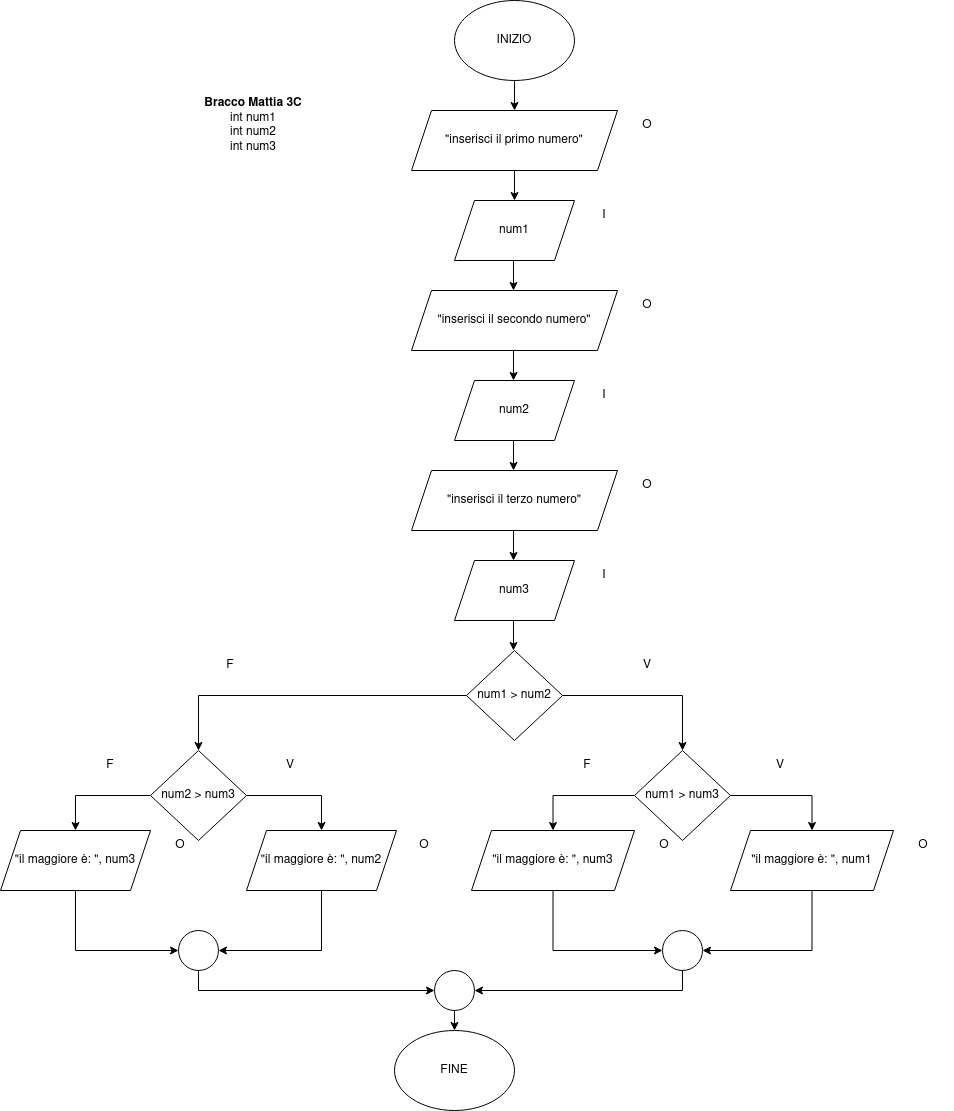

The diagram above was exported from draw.io. Its source (the exported page's mxGraphModel, read from the mxfile embedded in the PNG):
<mxGraphModel dx="1609" dy="434" grid="1" gridSize="10" guides="1" tooltips="1" connect="1" arrows="1" fold="1" page="1" pageScale="1" pageWidth="827" pageHeight="1169" math="0" shadow="0">
  <root>
    <mxCell id="0" />
    <mxCell id="1" parent="0" />
    <mxCell id="JjPotazaNBatN4YNnBBv-3" style="edgeStyle=orthogonalEdgeStyle;rounded=0;orthogonalLoop=1;jettySize=auto;html=1;exitX=0.5;exitY=1;exitDx=0;exitDy=0;entryX=0.5;entryY=0;entryDx=0;entryDy=0;" edge="1" parent="1" source="JjPotazaNBatN4YNnBBv-1" target="JjPotazaNBatN4YNnBBv-2">
      <mxGeometry relative="1" as="geometry" />
    </mxCell>
    <mxCell id="JjPotazaNBatN4YNnBBv-1" value="INIZIO" style="ellipse;whiteSpace=wrap;html=1;" vertex="1" parent="1">
      <mxGeometry x="354" y="10" width="120" height="80" as="geometry" />
    </mxCell>
    <mxCell id="JjPotazaNBatN4YNnBBv-2" value="&quot;inserisci il primo numero&quot;" style="shape=parallelogram;perimeter=parallelogramPerimeter;whiteSpace=wrap;html=1;fixedSize=1;" vertex="1" parent="1">
      <mxGeometry x="311" y="120" width="206" height="60" as="geometry" />
    </mxCell>
    <mxCell id="JjPotazaNBatN4YNnBBv-4" value="O" style="text;html=1;strokeColor=none;fillColor=none;align=center;verticalAlign=middle;whiteSpace=wrap;rounded=0;" vertex="1" parent="1">
      <mxGeometry x="517" y="120" width="60" height="30" as="geometry" />
    </mxCell>
    <mxCell id="JjPotazaNBatN4YNnBBv-5" style="edgeStyle=orthogonalEdgeStyle;rounded=0;orthogonalLoop=1;jettySize=auto;html=1;exitX=0.5;exitY=1;exitDx=0;exitDy=0;entryX=0.5;entryY=0;entryDx=0;entryDy=0;" edge="1" parent="1">
      <mxGeometry relative="1" as="geometry">
        <mxPoint x="414" y="180" as="sourcePoint" />
        <mxPoint x="414" y="210" as="targetPoint" />
      </mxGeometry>
    </mxCell>
    <mxCell id="JjPotazaNBatN4YNnBBv-6" value="num1" style="shape=parallelogram;perimeter=parallelogramPerimeter;whiteSpace=wrap;html=1;fixedSize=1;" vertex="1" parent="1">
      <mxGeometry x="354" y="210" width="120" height="60" as="geometry" />
    </mxCell>
    <mxCell id="JjPotazaNBatN4YNnBBv-7" value="I" style="text;html=1;strokeColor=none;fillColor=none;align=center;verticalAlign=middle;whiteSpace=wrap;rounded=0;" vertex="1" parent="1">
      <mxGeometry x="474" y="210" width="60" height="30" as="geometry" />
    </mxCell>
    <mxCell id="JjPotazaNBatN4YNnBBv-8" style="edgeStyle=orthogonalEdgeStyle;rounded=0;orthogonalLoop=1;jettySize=auto;html=1;exitX=0.5;exitY=1;exitDx=0;exitDy=0;entryX=0.5;entryY=0;entryDx=0;entryDy=0;" edge="1" parent="1">
      <mxGeometry relative="1" as="geometry">
        <mxPoint x="413" y="270" as="sourcePoint" />
        <mxPoint x="413" y="300" as="targetPoint" />
      </mxGeometry>
    </mxCell>
    <mxCell id="JjPotazaNBatN4YNnBBv-9" value="&quot;inserisci il secondo numero&quot;" style="shape=parallelogram;perimeter=parallelogramPerimeter;whiteSpace=wrap;html=1;fixedSize=1;" vertex="1" parent="1">
      <mxGeometry x="311" y="300" width="206" height="60" as="geometry" />
    </mxCell>
    <mxCell id="JjPotazaNBatN4YNnBBv-10" value="O" style="text;html=1;strokeColor=none;fillColor=none;align=center;verticalAlign=middle;whiteSpace=wrap;rounded=0;" vertex="1" parent="1">
      <mxGeometry x="517" y="300" width="60" height="30" as="geometry" />
    </mxCell>
    <mxCell id="JjPotazaNBatN4YNnBBv-13" style="edgeStyle=orthogonalEdgeStyle;rounded=0;orthogonalLoop=1;jettySize=auto;html=1;exitX=0.5;exitY=1;exitDx=0;exitDy=0;entryX=0.5;entryY=0;entryDx=0;entryDy=0;" edge="1" parent="1">
      <mxGeometry relative="1" as="geometry">
        <mxPoint x="413" y="360" as="sourcePoint" />
        <mxPoint x="413" y="390" as="targetPoint" />
      </mxGeometry>
    </mxCell>
    <mxCell id="JjPotazaNBatN4YNnBBv-14" value="num2" style="shape=parallelogram;perimeter=parallelogramPerimeter;whiteSpace=wrap;html=1;fixedSize=1;" vertex="1" parent="1">
      <mxGeometry x="354" y="390" width="120" height="60" as="geometry" />
    </mxCell>
    <mxCell id="JjPotazaNBatN4YNnBBv-15" value="I" style="text;html=1;strokeColor=none;fillColor=none;align=center;verticalAlign=middle;whiteSpace=wrap;rounded=0;" vertex="1" parent="1">
      <mxGeometry x="474" y="390" width="60" height="30" as="geometry" />
    </mxCell>
    <mxCell id="JjPotazaNBatN4YNnBBv-16" style="edgeStyle=orthogonalEdgeStyle;rounded=0;orthogonalLoop=1;jettySize=auto;html=1;exitX=0.5;exitY=1;exitDx=0;exitDy=0;entryX=0.5;entryY=0;entryDx=0;entryDy=0;" edge="1" parent="1">
      <mxGeometry relative="1" as="geometry">
        <mxPoint x="413" y="450" as="sourcePoint" />
        <mxPoint x="413" y="480" as="targetPoint" />
      </mxGeometry>
    </mxCell>
    <mxCell id="JjPotazaNBatN4YNnBBv-17" value="&quot;inserisci il terzo numero&quot;" style="shape=parallelogram;perimeter=parallelogramPerimeter;whiteSpace=wrap;html=1;fixedSize=1;" vertex="1" parent="1">
      <mxGeometry x="311" y="480" width="206" height="60" as="geometry" />
    </mxCell>
    <mxCell id="JjPotazaNBatN4YNnBBv-18" value="O" style="text;html=1;strokeColor=none;fillColor=none;align=center;verticalAlign=middle;whiteSpace=wrap;rounded=0;" vertex="1" parent="1">
      <mxGeometry x="517" y="480" width="60" height="30" as="geometry" />
    </mxCell>
    <mxCell id="JjPotazaNBatN4YNnBBv-19" style="edgeStyle=orthogonalEdgeStyle;rounded=0;orthogonalLoop=1;jettySize=auto;html=1;exitX=0.5;exitY=1;exitDx=0;exitDy=0;entryX=0.5;entryY=0;entryDx=0;entryDy=0;" edge="1" parent="1">
      <mxGeometry relative="1" as="geometry">
        <mxPoint x="413" y="540" as="sourcePoint" />
        <mxPoint x="413" y="570" as="targetPoint" />
      </mxGeometry>
    </mxCell>
    <mxCell id="JjPotazaNBatN4YNnBBv-20" value="num3" style="shape=parallelogram;perimeter=parallelogramPerimeter;whiteSpace=wrap;html=1;fixedSize=1;" vertex="1" parent="1">
      <mxGeometry x="354" y="570" width="120" height="60" as="geometry" />
    </mxCell>
    <mxCell id="JjPotazaNBatN4YNnBBv-21" value="I" style="text;html=1;strokeColor=none;fillColor=none;align=center;verticalAlign=middle;whiteSpace=wrap;rounded=0;" vertex="1" parent="1">
      <mxGeometry x="474" y="570" width="60" height="30" as="geometry" />
    </mxCell>
    <mxCell id="JjPotazaNBatN4YNnBBv-22" style="edgeStyle=orthogonalEdgeStyle;rounded=0;orthogonalLoop=1;jettySize=auto;html=1;exitX=0.5;exitY=1;exitDx=0;exitDy=0;entryX=0.5;entryY=0;entryDx=0;entryDy=0;" edge="1" parent="1">
      <mxGeometry relative="1" as="geometry">
        <mxPoint x="413" y="630" as="sourcePoint" />
        <mxPoint x="413" y="660" as="targetPoint" />
      </mxGeometry>
    </mxCell>
    <mxCell id="JjPotazaNBatN4YNnBBv-25" style="edgeStyle=orthogonalEdgeStyle;rounded=0;orthogonalLoop=1;jettySize=auto;html=1;exitX=1;exitY=0.5;exitDx=0;exitDy=0;entryX=0.5;entryY=0;entryDx=0;entryDy=0;" edge="1" parent="1" source="JjPotazaNBatN4YNnBBv-23" target="JjPotazaNBatN4YNnBBv-24">
      <mxGeometry relative="1" as="geometry" />
    </mxCell>
    <mxCell id="JjPotazaNBatN4YNnBBv-45" style="edgeStyle=orthogonalEdgeStyle;rounded=0;orthogonalLoop=1;jettySize=auto;html=1;exitX=0;exitY=0.5;exitDx=0;exitDy=0;" edge="1" parent="1" source="JjPotazaNBatN4YNnBBv-23" target="JjPotazaNBatN4YNnBBv-44">
      <mxGeometry relative="1" as="geometry" />
    </mxCell>
    <mxCell id="JjPotazaNBatN4YNnBBv-23" value="num1 &amp;gt; num2" style="rhombus;whiteSpace=wrap;html=1;" vertex="1" parent="1">
      <mxGeometry x="366" y="660" width="96" height="90" as="geometry" />
    </mxCell>
    <mxCell id="JjPotazaNBatN4YNnBBv-30" style="edgeStyle=orthogonalEdgeStyle;rounded=0;orthogonalLoop=1;jettySize=auto;html=1;exitX=1;exitY=0.5;exitDx=0;exitDy=0;entryX=0.5;entryY=0;entryDx=0;entryDy=0;" edge="1" parent="1" source="JjPotazaNBatN4YNnBBv-24" target="JjPotazaNBatN4YNnBBv-26">
      <mxGeometry relative="1" as="geometry" />
    </mxCell>
    <mxCell id="JjPotazaNBatN4YNnBBv-39" style="edgeStyle=orthogonalEdgeStyle;rounded=0;orthogonalLoop=1;jettySize=auto;html=1;exitX=0;exitY=0.5;exitDx=0;exitDy=0;entryX=0.5;entryY=0;entryDx=0;entryDy=0;" edge="1" parent="1" source="JjPotazaNBatN4YNnBBv-24" target="JjPotazaNBatN4YNnBBv-37">
      <mxGeometry relative="1" as="geometry" />
    </mxCell>
    <mxCell id="JjPotazaNBatN4YNnBBv-24" value="num1 &amp;gt; num3" style="rhombus;whiteSpace=wrap;html=1;" vertex="1" parent="1">
      <mxGeometry x="534" y="760" width="96" height="90" as="geometry" />
    </mxCell>
    <mxCell id="JjPotazaNBatN4YNnBBv-41" style="edgeStyle=orthogonalEdgeStyle;rounded=0;orthogonalLoop=1;jettySize=auto;html=1;exitX=0.5;exitY=1;exitDx=0;exitDy=0;entryX=1;entryY=0.5;entryDx=0;entryDy=0;" edge="1" parent="1" source="JjPotazaNBatN4YNnBBv-26" target="JjPotazaNBatN4YNnBBv-40">
      <mxGeometry relative="1" as="geometry" />
    </mxCell>
    <mxCell id="JjPotazaNBatN4YNnBBv-26" value="&quot;il maggiore è: &quot;, num1" style="shape=parallelogram;perimeter=parallelogramPerimeter;whiteSpace=wrap;html=1;fixedSize=1;" vertex="1" parent="1">
      <mxGeometry x="630" y="840" width="163" height="60" as="geometry" />
    </mxCell>
    <mxCell id="JjPotazaNBatN4YNnBBv-28" value="O" style="text;html=1;strokeColor=none;fillColor=none;align=center;verticalAlign=middle;whiteSpace=wrap;rounded=0;" vertex="1" parent="1">
      <mxGeometry x="793" y="840" width="60" height="30" as="geometry" />
    </mxCell>
    <mxCell id="JjPotazaNBatN4YNnBBv-29" value="V" style="text;html=1;strokeColor=none;fillColor=none;align=center;verticalAlign=middle;whiteSpace=wrap;rounded=0;" vertex="1" parent="1">
      <mxGeometry x="517" y="660" width="60" height="30" as="geometry" />
    </mxCell>
    <mxCell id="JjPotazaNBatN4YNnBBv-31" value="V" style="text;html=1;strokeColor=none;fillColor=none;align=center;verticalAlign=middle;whiteSpace=wrap;rounded=0;" vertex="1" parent="1">
      <mxGeometry x="650" y="760" width="60" height="30" as="geometry" />
    </mxCell>
    <mxCell id="JjPotazaNBatN4YNnBBv-36" value="F" style="text;html=1;strokeColor=none;fillColor=none;align=center;verticalAlign=middle;whiteSpace=wrap;rounded=0;" vertex="1" parent="1">
      <mxGeometry x="457" y="760" width="60" height="30" as="geometry" />
    </mxCell>
    <mxCell id="JjPotazaNBatN4YNnBBv-42" style="edgeStyle=orthogonalEdgeStyle;rounded=0;orthogonalLoop=1;jettySize=auto;html=1;exitX=0.5;exitY=1;exitDx=0;exitDy=0;entryX=0;entryY=0.5;entryDx=0;entryDy=0;" edge="1" parent="1" source="JjPotazaNBatN4YNnBBv-37" target="JjPotazaNBatN4YNnBBv-40">
      <mxGeometry relative="1" as="geometry" />
    </mxCell>
    <mxCell id="JjPotazaNBatN4YNnBBv-37" value="&quot;il maggiore è: &quot;, num3" style="shape=parallelogram;perimeter=parallelogramPerimeter;whiteSpace=wrap;html=1;fixedSize=1;" vertex="1" parent="1">
      <mxGeometry x="371" y="840" width="163" height="60" as="geometry" />
    </mxCell>
    <mxCell id="JjPotazaNBatN4YNnBBv-38" value="O" style="text;html=1;strokeColor=none;fillColor=none;align=center;verticalAlign=middle;whiteSpace=wrap;rounded=0;" vertex="1" parent="1">
      <mxGeometry x="534" y="840" width="60" height="30" as="geometry" />
    </mxCell>
    <mxCell id="JjPotazaNBatN4YNnBBv-61" style="edgeStyle=orthogonalEdgeStyle;rounded=0;orthogonalLoop=1;jettySize=auto;html=1;exitX=0.5;exitY=1;exitDx=0;exitDy=0;entryX=1;entryY=0.5;entryDx=0;entryDy=0;" edge="1" parent="1" source="JjPotazaNBatN4YNnBBv-40" target="JjPotazaNBatN4YNnBBv-60">
      <mxGeometry relative="1" as="geometry" />
    </mxCell>
    <mxCell id="JjPotazaNBatN4YNnBBv-40" value="" style="ellipse;whiteSpace=wrap;html=1;aspect=fixed;" vertex="1" parent="1">
      <mxGeometry x="562" y="940" width="40" height="40" as="geometry" />
    </mxCell>
    <mxCell id="JjPotazaNBatN4YNnBBv-48" style="edgeStyle=orthogonalEdgeStyle;rounded=0;orthogonalLoop=1;jettySize=auto;html=1;exitX=1;exitY=0.5;exitDx=0;exitDy=0;entryX=0.5;entryY=0;entryDx=0;entryDy=0;" edge="1" parent="1" source="JjPotazaNBatN4YNnBBv-44" target="JjPotazaNBatN4YNnBBv-46">
      <mxGeometry relative="1" as="geometry" />
    </mxCell>
    <mxCell id="JjPotazaNBatN4YNnBBv-52" style="edgeStyle=orthogonalEdgeStyle;rounded=0;orthogonalLoop=1;jettySize=auto;html=1;exitX=0;exitY=0.5;exitDx=0;exitDy=0;entryX=0.5;entryY=0;entryDx=0;entryDy=0;" edge="1" parent="1" source="JjPotazaNBatN4YNnBBv-44" target="JjPotazaNBatN4YNnBBv-50">
      <mxGeometry relative="1" as="geometry" />
    </mxCell>
    <mxCell id="JjPotazaNBatN4YNnBBv-44" value="num2 &amp;gt; num3" style="rhombus;whiteSpace=wrap;html=1;" vertex="1" parent="1">
      <mxGeometry x="50" y="760" width="96" height="90" as="geometry" />
    </mxCell>
    <mxCell id="JjPotazaNBatN4YNnBBv-56" style="edgeStyle=orthogonalEdgeStyle;rounded=0;orthogonalLoop=1;jettySize=auto;html=1;exitX=0.5;exitY=1;exitDx=0;exitDy=0;entryX=1;entryY=0.5;entryDx=0;entryDy=0;" edge="1" parent="1" source="JjPotazaNBatN4YNnBBv-46" target="JjPotazaNBatN4YNnBBv-55">
      <mxGeometry relative="1" as="geometry" />
    </mxCell>
    <mxCell id="JjPotazaNBatN4YNnBBv-46" value="&quot;il maggiore è: &quot;, num2" style="shape=parallelogram;perimeter=parallelogramPerimeter;whiteSpace=wrap;html=1;fixedSize=1;" vertex="1" parent="1">
      <mxGeometry x="146" y="840" width="150" height="60" as="geometry" />
    </mxCell>
    <mxCell id="JjPotazaNBatN4YNnBBv-47" value="F" style="text;html=1;strokeColor=none;fillColor=none;align=center;verticalAlign=middle;whiteSpace=wrap;rounded=0;" vertex="1" parent="1">
      <mxGeometry x="100" y="660" width="60" height="30" as="geometry" />
    </mxCell>
    <mxCell id="JjPotazaNBatN4YNnBBv-49" value="O" style="text;html=1;strokeColor=none;fillColor=none;align=center;verticalAlign=middle;whiteSpace=wrap;rounded=0;" vertex="1" parent="1">
      <mxGeometry x="294" y="840" width="60" height="30" as="geometry" />
    </mxCell>
    <mxCell id="JjPotazaNBatN4YNnBBv-57" style="edgeStyle=orthogonalEdgeStyle;rounded=0;orthogonalLoop=1;jettySize=auto;html=1;exitX=0.5;exitY=1;exitDx=0;exitDy=0;entryX=0;entryY=0.5;entryDx=0;entryDy=0;" edge="1" parent="1" source="JjPotazaNBatN4YNnBBv-50" target="JjPotazaNBatN4YNnBBv-55">
      <mxGeometry relative="1" as="geometry" />
    </mxCell>
    <mxCell id="JjPotazaNBatN4YNnBBv-50" value="&quot;il maggiore è: &quot;, num3" style="shape=parallelogram;perimeter=parallelogramPerimeter;whiteSpace=wrap;html=1;fixedSize=1;" vertex="1" parent="1">
      <mxGeometry x="-100" y="840" width="150" height="60" as="geometry" />
    </mxCell>
    <mxCell id="JjPotazaNBatN4YNnBBv-51" value="O" style="text;html=1;strokeColor=none;fillColor=none;align=center;verticalAlign=middle;whiteSpace=wrap;rounded=0;" vertex="1" parent="1">
      <mxGeometry x="50" y="840" width="60" height="30" as="geometry" />
    </mxCell>
    <mxCell id="JjPotazaNBatN4YNnBBv-62" style="edgeStyle=orthogonalEdgeStyle;rounded=0;orthogonalLoop=1;jettySize=auto;html=1;exitX=0.5;exitY=1;exitDx=0;exitDy=0;entryX=0;entryY=0.5;entryDx=0;entryDy=0;" edge="1" parent="1" source="JjPotazaNBatN4YNnBBv-55" target="JjPotazaNBatN4YNnBBv-60">
      <mxGeometry relative="1" as="geometry" />
    </mxCell>
    <mxCell id="JjPotazaNBatN4YNnBBv-55" value="" style="ellipse;whiteSpace=wrap;html=1;aspect=fixed;" vertex="1" parent="1">
      <mxGeometry x="78" y="940" width="40" height="40" as="geometry" />
    </mxCell>
    <mxCell id="JjPotazaNBatN4YNnBBv-58" value="FINE" style="ellipse;whiteSpace=wrap;html=1;" vertex="1" parent="1">
      <mxGeometry x="294" y="1040" width="120" height="80" as="geometry" />
    </mxCell>
    <mxCell id="JjPotazaNBatN4YNnBBv-63" style="edgeStyle=orthogonalEdgeStyle;rounded=0;orthogonalLoop=1;jettySize=auto;html=1;exitX=0.5;exitY=1;exitDx=0;exitDy=0;entryX=0.5;entryY=0;entryDx=0;entryDy=0;" edge="1" parent="1" source="JjPotazaNBatN4YNnBBv-60" target="JjPotazaNBatN4YNnBBv-58">
      <mxGeometry relative="1" as="geometry" />
    </mxCell>
    <mxCell id="JjPotazaNBatN4YNnBBv-60" value="" style="ellipse;whiteSpace=wrap;html=1;aspect=fixed;" vertex="1" parent="1">
      <mxGeometry x="334" y="980" width="40" height="40" as="geometry" />
    </mxCell>
    <mxCell id="JjPotazaNBatN4YNnBBv-64" value="V" style="text;html=1;strokeColor=none;fillColor=none;align=center;verticalAlign=middle;whiteSpace=wrap;rounded=0;" vertex="1" parent="1">
      <mxGeometry x="160" y="760" width="60" height="30" as="geometry" />
    </mxCell>
    <mxCell id="JjPotazaNBatN4YNnBBv-65" value="F" style="text;html=1;strokeColor=none;fillColor=none;align=center;verticalAlign=middle;whiteSpace=wrap;rounded=0;" vertex="1" parent="1">
      <mxGeometry x="-20" y="760" width="60" height="30" as="geometry" />
    </mxCell>
    <mxCell id="JjPotazaNBatN4YNnBBv-66" value="&lt;div&gt;&lt;b&gt;Bracco Mattia 3C&lt;/b&gt;&lt;/div&gt;&lt;div&gt;int num1&lt;/div&gt;&lt;div&gt;int num2&lt;/div&gt;&lt;div&gt;int num3&lt;br&gt;&lt;/div&gt;" style="text;html=1;strokeColor=none;fillColor=none;align=center;verticalAlign=middle;whiteSpace=wrap;rounded=0;" vertex="1" parent="1">
      <mxGeometry x="78" y="80" width="150" height="110" as="geometry" />
    </mxCell>
  </root>
</mxGraphModel>